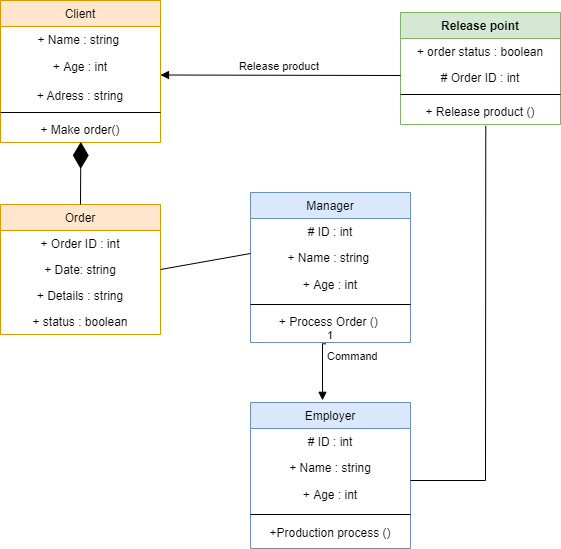

The diagram above was exported from draw.io. Its source (the exported page's mxGraphModel, read from the mxfile embedded in the PNG):
<mxGraphModel dx="1038" dy="579" grid="1" gridSize="10" guides="1" tooltips="1" connect="1" arrows="1" fold="1" page="1" pageScale="1" pageWidth="827" pageHeight="1169" math="0" shadow="0">
  <root>
    <mxCell id="WIyWlLk6GJQsqaUBKTNV-0" />
    <mxCell id="WIyWlLk6GJQsqaUBKTNV-1" parent="WIyWlLk6GJQsqaUBKTNV-0" />
    <mxCell id="zkfFHV4jXpPFQw0GAbJ--0" value="Order" style="swimlane;fontStyle=0;align=center;verticalAlign=top;childLayout=stackLayout;horizontal=1;startSize=26;horizontalStack=0;resizeParent=1;resizeLast=0;collapsible=1;marginBottom=0;rounded=0;shadow=0;strokeWidth=1;fillColor=#ffe6cc;strokeColor=#d79b00;" parent="WIyWlLk6GJQsqaUBKTNV-1" vertex="1">
      <mxGeometry x="40" y="212" width="160" height="130" as="geometry">
        <mxRectangle x="230" y="140" width="160" height="26" as="alternateBounds" />
      </mxGeometry>
    </mxCell>
    <mxCell id="KA_-tvi52pJuXUQqua9g-79" value="+ Order ID : int" style="text;align=center;verticalAlign=top;spacingLeft=4;spacingRight=4;overflow=hidden;rotatable=0;points=[[0,0.5],[1,0.5]];portConstraint=eastwest;" vertex="1" parent="zkfFHV4jXpPFQw0GAbJ--0">
      <mxGeometry y="26" width="160" height="26" as="geometry" />
    </mxCell>
    <mxCell id="KA_-tvi52pJuXUQqua9g-78" value="+ Date: string" style="text;align=center;verticalAlign=top;spacingLeft=4;spacingRight=4;overflow=hidden;rotatable=0;points=[[0,0.5],[1,0.5]];portConstraint=eastwest;" vertex="1" parent="zkfFHV4jXpPFQw0GAbJ--0">
      <mxGeometry y="52" width="160" height="26" as="geometry" />
    </mxCell>
    <mxCell id="zkfFHV4jXpPFQw0GAbJ--1" value="+ Details : string" style="text;align=center;verticalAlign=top;spacingLeft=4;spacingRight=4;overflow=hidden;rotatable=0;points=[[0,0.5],[1,0.5]];portConstraint=eastwest;" parent="zkfFHV4jXpPFQw0GAbJ--0" vertex="1">
      <mxGeometry y="78" width="160" height="26" as="geometry" />
    </mxCell>
    <mxCell id="zkfFHV4jXpPFQw0GAbJ--2" value="+ status : boolean" style="text;align=center;verticalAlign=top;spacingLeft=4;spacingRight=4;overflow=hidden;rotatable=0;points=[[0,0.5],[1,0.5]];portConstraint=eastwest;rounded=0;shadow=0;html=0;" parent="zkfFHV4jXpPFQw0GAbJ--0" vertex="1">
      <mxGeometry y="104" width="160" height="26" as="geometry" />
    </mxCell>
    <mxCell id="zkfFHV4jXpPFQw0GAbJ--13" value="Employer" style="swimlane;fontStyle=0;align=center;verticalAlign=top;childLayout=stackLayout;horizontal=1;startSize=26;horizontalStack=0;resizeParent=1;resizeLast=0;collapsible=1;marginBottom=0;rounded=0;shadow=0;strokeWidth=1;fillColor=#dae8fc;strokeColor=#6c8ebf;" parent="WIyWlLk6GJQsqaUBKTNV-1" vertex="1">
      <mxGeometry x="290" y="410" width="160" height="146" as="geometry">
        <mxRectangle x="340" y="380" width="170" height="26" as="alternateBounds" />
      </mxGeometry>
    </mxCell>
    <mxCell id="KA_-tvi52pJuXUQqua9g-58" value="# ID : int" style="text;align=center;verticalAlign=top;spacingLeft=4;spacingRight=4;overflow=hidden;rotatable=0;points=[[0,0.5],[1,0.5]];portConstraint=eastwest;rounded=0;shadow=0;html=0;" vertex="1" parent="zkfFHV4jXpPFQw0GAbJ--13">
      <mxGeometry y="26" width="160" height="26" as="geometry" />
    </mxCell>
    <mxCell id="zkfFHV4jXpPFQw0GAbJ--14" value="+ Name : string" style="text;align=center;verticalAlign=top;spacingLeft=4;spacingRight=4;overflow=hidden;rotatable=0;points=[[0,0.5],[1,0.5]];portConstraint=eastwest;" parent="zkfFHV4jXpPFQw0GAbJ--13" vertex="1">
      <mxGeometry y="52" width="160" height="26" as="geometry" />
    </mxCell>
    <mxCell id="KA_-tvi52pJuXUQqua9g-57" value="+ Age : int" style="text;html=1;strokeColor=none;fillColor=none;align=center;verticalAlign=middle;whiteSpace=wrap;rounded=0;" vertex="1" parent="zkfFHV4jXpPFQw0GAbJ--13">
      <mxGeometry y="78" width="160" height="30" as="geometry" />
    </mxCell>
    <mxCell id="zkfFHV4jXpPFQw0GAbJ--15" value="" style="line;html=1;strokeWidth=1;align=left;verticalAlign=middle;spacingTop=-1;spacingLeft=3;spacingRight=3;rotatable=0;labelPosition=right;points=[];portConstraint=eastwest;" parent="zkfFHV4jXpPFQw0GAbJ--13" vertex="1">
      <mxGeometry y="108" width="160" height="8" as="geometry" />
    </mxCell>
    <mxCell id="KA_-tvi52pJuXUQqua9g-56" value="+Production process ()" style="text;html=1;strokeColor=none;fillColor=none;align=center;verticalAlign=middle;whiteSpace=wrap;rounded=0;" vertex="1" parent="zkfFHV4jXpPFQw0GAbJ--13">
      <mxGeometry y="116" width="160" height="30" as="geometry" />
    </mxCell>
    <mxCell id="KA_-tvi52pJuXUQqua9g-35" value="Manager" style="swimlane;fontStyle=0;align=center;verticalAlign=top;childLayout=stackLayout;horizontal=1;startSize=26;horizontalStack=0;resizeParent=1;resizeLast=0;collapsible=1;marginBottom=0;rounded=0;shadow=0;strokeWidth=1;fillColor=#dae8fc;strokeColor=#6c8ebf;" vertex="1" parent="WIyWlLk6GJQsqaUBKTNV-1">
      <mxGeometry x="290" y="200" width="160" height="150" as="geometry">
        <mxRectangle x="230" y="140" width="160" height="26" as="alternateBounds" />
      </mxGeometry>
    </mxCell>
    <mxCell id="KA_-tvi52pJuXUQqua9g-37" value="# ID : int" style="text;align=center;verticalAlign=top;spacingLeft=4;spacingRight=4;overflow=hidden;rotatable=0;points=[[0,0.5],[1,0.5]];portConstraint=eastwest;rounded=0;shadow=0;html=0;" vertex="1" parent="KA_-tvi52pJuXUQqua9g-35">
      <mxGeometry y="26" width="160" height="26" as="geometry" />
    </mxCell>
    <mxCell id="KA_-tvi52pJuXUQqua9g-36" value="+ Name : string " style="text;align=center;verticalAlign=top;spacingLeft=4;spacingRight=4;overflow=hidden;rotatable=0;points=[[0,0.5],[1,0.5]];portConstraint=eastwest;" vertex="1" parent="KA_-tvi52pJuXUQqua9g-35">
      <mxGeometry y="52" width="160" height="26" as="geometry" />
    </mxCell>
    <mxCell id="KA_-tvi52pJuXUQqua9g-43" value="+ Age : int" style="text;html=1;strokeColor=none;fillColor=none;align=center;verticalAlign=middle;whiteSpace=wrap;rounded=0;" vertex="1" parent="KA_-tvi52pJuXUQqua9g-35">
      <mxGeometry y="78" width="160" height="30" as="geometry" />
    </mxCell>
    <mxCell id="KA_-tvi52pJuXUQqua9g-38" value="" style="line;html=1;strokeWidth=1;align=left;verticalAlign=middle;spacingTop=-1;spacingLeft=3;spacingRight=3;rotatable=0;labelPosition=right;points=[];portConstraint=eastwest;" vertex="1" parent="KA_-tvi52pJuXUQqua9g-35">
      <mxGeometry y="108" width="160" height="8" as="geometry" />
    </mxCell>
    <mxCell id="KA_-tvi52pJuXUQqua9g-39" value="+ Process Order () " style="text;align=center;verticalAlign=top;spacingLeft=4;spacingRight=4;overflow=hidden;rotatable=0;points=[[0,0.5],[1,0.5]];portConstraint=eastwest;" vertex="1" parent="KA_-tvi52pJuXUQqua9g-35">
      <mxGeometry y="116" width="160" height="34" as="geometry" />
    </mxCell>
    <mxCell id="KA_-tvi52pJuXUQqua9g-46" value="Client" style="swimlane;fontStyle=0;align=center;verticalAlign=top;childLayout=stackLayout;horizontal=1;startSize=26;horizontalStack=0;resizeParent=1;resizeLast=0;collapsible=1;marginBottom=0;rounded=0;shadow=0;strokeWidth=1;labelBackgroundColor=none;fillColor=#ffe6cc;strokeColor=#d79b00;" vertex="1" parent="WIyWlLk6GJQsqaUBKTNV-1">
      <mxGeometry x="40" y="8" width="160" height="142" as="geometry">
        <mxRectangle x="230" y="140" width="160" height="26" as="alternateBounds" />
      </mxGeometry>
    </mxCell>
    <mxCell id="KA_-tvi52pJuXUQqua9g-47" value="+ Name : string " style="text;align=center;verticalAlign=top;spacingLeft=4;spacingRight=4;overflow=hidden;rotatable=0;points=[[0,0.5],[1,0.5]];portConstraint=eastwest;" vertex="1" parent="KA_-tvi52pJuXUQqua9g-46">
      <mxGeometry y="26" width="160" height="26" as="geometry" />
    </mxCell>
    <mxCell id="KA_-tvi52pJuXUQqua9g-48" value="+ Age : int" style="text;html=1;strokeColor=none;fillColor=none;align=center;verticalAlign=middle;whiteSpace=wrap;rounded=0;" vertex="1" parent="KA_-tvi52pJuXUQqua9g-46">
      <mxGeometry y="52" width="160" height="30" as="geometry" />
    </mxCell>
    <mxCell id="KA_-tvi52pJuXUQqua9g-49" value="+ Adress : string" style="text;align=center;verticalAlign=top;spacingLeft=4;spacingRight=4;overflow=hidden;rotatable=0;points=[[0,0.5],[1,0.5]];portConstraint=eastwest;rounded=0;shadow=0;html=0;" vertex="1" parent="KA_-tvi52pJuXUQqua9g-46">
      <mxGeometry y="82" width="160" height="26" as="geometry" />
    </mxCell>
    <mxCell id="KA_-tvi52pJuXUQqua9g-50" value="" style="line;html=1;strokeWidth=1;align=left;verticalAlign=middle;spacingTop=-1;spacingLeft=3;spacingRight=3;rotatable=0;labelPosition=right;points=[];portConstraint=eastwest;" vertex="1" parent="KA_-tvi52pJuXUQqua9g-46">
      <mxGeometry y="108" width="160" height="8" as="geometry" />
    </mxCell>
    <mxCell id="KA_-tvi52pJuXUQqua9g-51" value="+ Make order()" style="text;align=center;verticalAlign=top;spacingLeft=4;spacingRight=4;overflow=hidden;rotatable=0;points=[[0,0.5],[1,0.5]];portConstraint=eastwest;" vertex="1" parent="KA_-tvi52pJuXUQqua9g-46">
      <mxGeometry y="116" width="160" height="26" as="geometry" />
    </mxCell>
    <mxCell id="KA_-tvi52pJuXUQqua9g-53" value="" style="endArrow=diamondThin;endFill=1;endSize=24;html=1;rounded=0;entryX=0.502;entryY=0.977;entryDx=0;entryDy=0;entryPerimeter=0;exitX=0.5;exitY=0;exitDx=0;exitDy=0;" edge="1" parent="WIyWlLk6GJQsqaUBKTNV-1" source="zkfFHV4jXpPFQw0GAbJ--0" target="KA_-tvi52pJuXUQqua9g-51">
      <mxGeometry width="160" relative="1" as="geometry">
        <mxPoint x="330" y="280" as="sourcePoint" />
        <mxPoint x="490" y="280" as="targetPoint" />
      </mxGeometry>
    </mxCell>
    <mxCell id="KA_-tvi52pJuXUQqua9g-55" value="" style="endArrow=none;html=1;rounded=0;exitX=1;exitY=0.5;exitDx=0;exitDy=0;" edge="1" parent="WIyWlLk6GJQsqaUBKTNV-1" source="KA_-tvi52pJuXUQqua9g-78">
      <mxGeometry width="50" height="50" relative="1" as="geometry">
        <mxPoint x="380" y="300" as="sourcePoint" />
        <mxPoint x="290" y="261" as="targetPoint" />
      </mxGeometry>
    </mxCell>
    <mxCell id="KA_-tvi52pJuXUQqua9g-67" value="Command" style="endArrow=block;endFill=1;html=1;edgeStyle=orthogonalEdgeStyle;align=left;verticalAlign=top;rounded=0;entryX=0.45;entryY=-0.015;entryDx=0;entryDy=0;entryPerimeter=0;exitX=0.47;exitY=1.038;exitDx=0;exitDy=0;exitPerimeter=0;" edge="1" parent="WIyWlLk6GJQsqaUBKTNV-1" source="KA_-tvi52pJuXUQqua9g-39" target="zkfFHV4jXpPFQw0GAbJ--13">
      <mxGeometry x="-1" relative="1" as="geometry">
        <mxPoint x="330" y="380" as="sourcePoint" />
        <mxPoint x="490" y="380" as="targetPoint" />
        <Array as="points">
          <mxPoint x="362" y="351" />
        </Array>
      </mxGeometry>
    </mxCell>
    <mxCell id="KA_-tvi52pJuXUQqua9g-68" value="1" style="edgeLabel;resizable=0;html=1;align=left;verticalAlign=bottom;" connectable="0" vertex="1" parent="KA_-tvi52pJuXUQqua9g-67">
      <mxGeometry x="-1" relative="1" as="geometry" />
    </mxCell>
    <mxCell id="KA_-tvi52pJuXUQqua9g-69" value="Release point" style="swimlane;fontStyle=1;align=center;verticalAlign=top;childLayout=stackLayout;horizontal=1;startSize=26;horizontalStack=0;resizeParent=1;resizeParentMax=0;resizeLast=0;collapsible=1;marginBottom=0;fillColor=#d5e8d4;strokeColor=#82b366;" vertex="1" parent="WIyWlLk6GJQsqaUBKTNV-1">
      <mxGeometry x="440" y="20" width="160" height="112" as="geometry" />
    </mxCell>
    <mxCell id="KA_-tvi52pJuXUQqua9g-73" value="+ order status : boolean" style="text;strokeColor=none;fillColor=none;align=center;verticalAlign=top;spacingLeft=4;spacingRight=4;overflow=hidden;rotatable=0;points=[[0,0.5],[1,0.5]];portConstraint=eastwest;" vertex="1" parent="KA_-tvi52pJuXUQqua9g-69">
      <mxGeometry y="26" width="160" height="26" as="geometry" />
    </mxCell>
    <mxCell id="KA_-tvi52pJuXUQqua9g-70" value="# Order ID : int" style="text;strokeColor=none;fillColor=none;align=center;verticalAlign=top;spacingLeft=4;spacingRight=4;overflow=hidden;rotatable=0;points=[[0,0.5],[1,0.5]];portConstraint=eastwest;" vertex="1" parent="KA_-tvi52pJuXUQqua9g-69">
      <mxGeometry y="52" width="160" height="26" as="geometry" />
    </mxCell>
    <mxCell id="KA_-tvi52pJuXUQqua9g-71" value="" style="line;strokeWidth=1;fillColor=none;align=left;verticalAlign=middle;spacingTop=-1;spacingLeft=3;spacingRight=3;rotatable=0;labelPosition=right;points=[];portConstraint=eastwest;" vertex="1" parent="KA_-tvi52pJuXUQqua9g-69">
      <mxGeometry y="78" width="160" height="8" as="geometry" />
    </mxCell>
    <mxCell id="KA_-tvi52pJuXUQqua9g-72" value="+ Release product ()" style="text;strokeColor=none;fillColor=none;align=center;verticalAlign=top;spacingLeft=4;spacingRight=4;overflow=hidden;rotatable=0;points=[[0,0.5],[1,0.5]];portConstraint=eastwest;" vertex="1" parent="KA_-tvi52pJuXUQqua9g-69">
      <mxGeometry y="86" width="160" height="26" as="geometry" />
    </mxCell>
    <mxCell id="KA_-tvi52pJuXUQqua9g-74" value="" style="endArrow=none;html=1;rounded=0;exitX=1;exitY=0;exitDx=0;exitDy=0;entryX=0.533;entryY=1.054;entryDx=0;entryDy=0;entryPerimeter=0;" edge="1" parent="WIyWlLk6GJQsqaUBKTNV-1" source="KA_-tvi52pJuXUQqua9g-57" target="KA_-tvi52pJuXUQqua9g-72">
      <mxGeometry width="50" height="50" relative="1" as="geometry">
        <mxPoint x="380" y="400" as="sourcePoint" />
        <mxPoint x="430" y="350" as="targetPoint" />
        <Array as="points">
          <mxPoint x="525" y="488" />
        </Array>
      </mxGeometry>
    </mxCell>
    <mxCell id="KA_-tvi52pJuXUQqua9g-77" value="Release product&amp;nbsp;" style="html=1;verticalAlign=bottom;endArrow=block;rounded=0;entryX=1;entryY=0.75;entryDx=0;entryDy=0;" edge="1" parent="WIyWlLk6GJQsqaUBKTNV-1" target="KA_-tvi52pJuXUQqua9g-48">
      <mxGeometry width="80" relative="1" as="geometry">
        <mxPoint x="440" y="83" as="sourcePoint" />
        <mxPoint x="450" y="180" as="targetPoint" />
      </mxGeometry>
    </mxCell>
  </root>
</mxGraphModel>